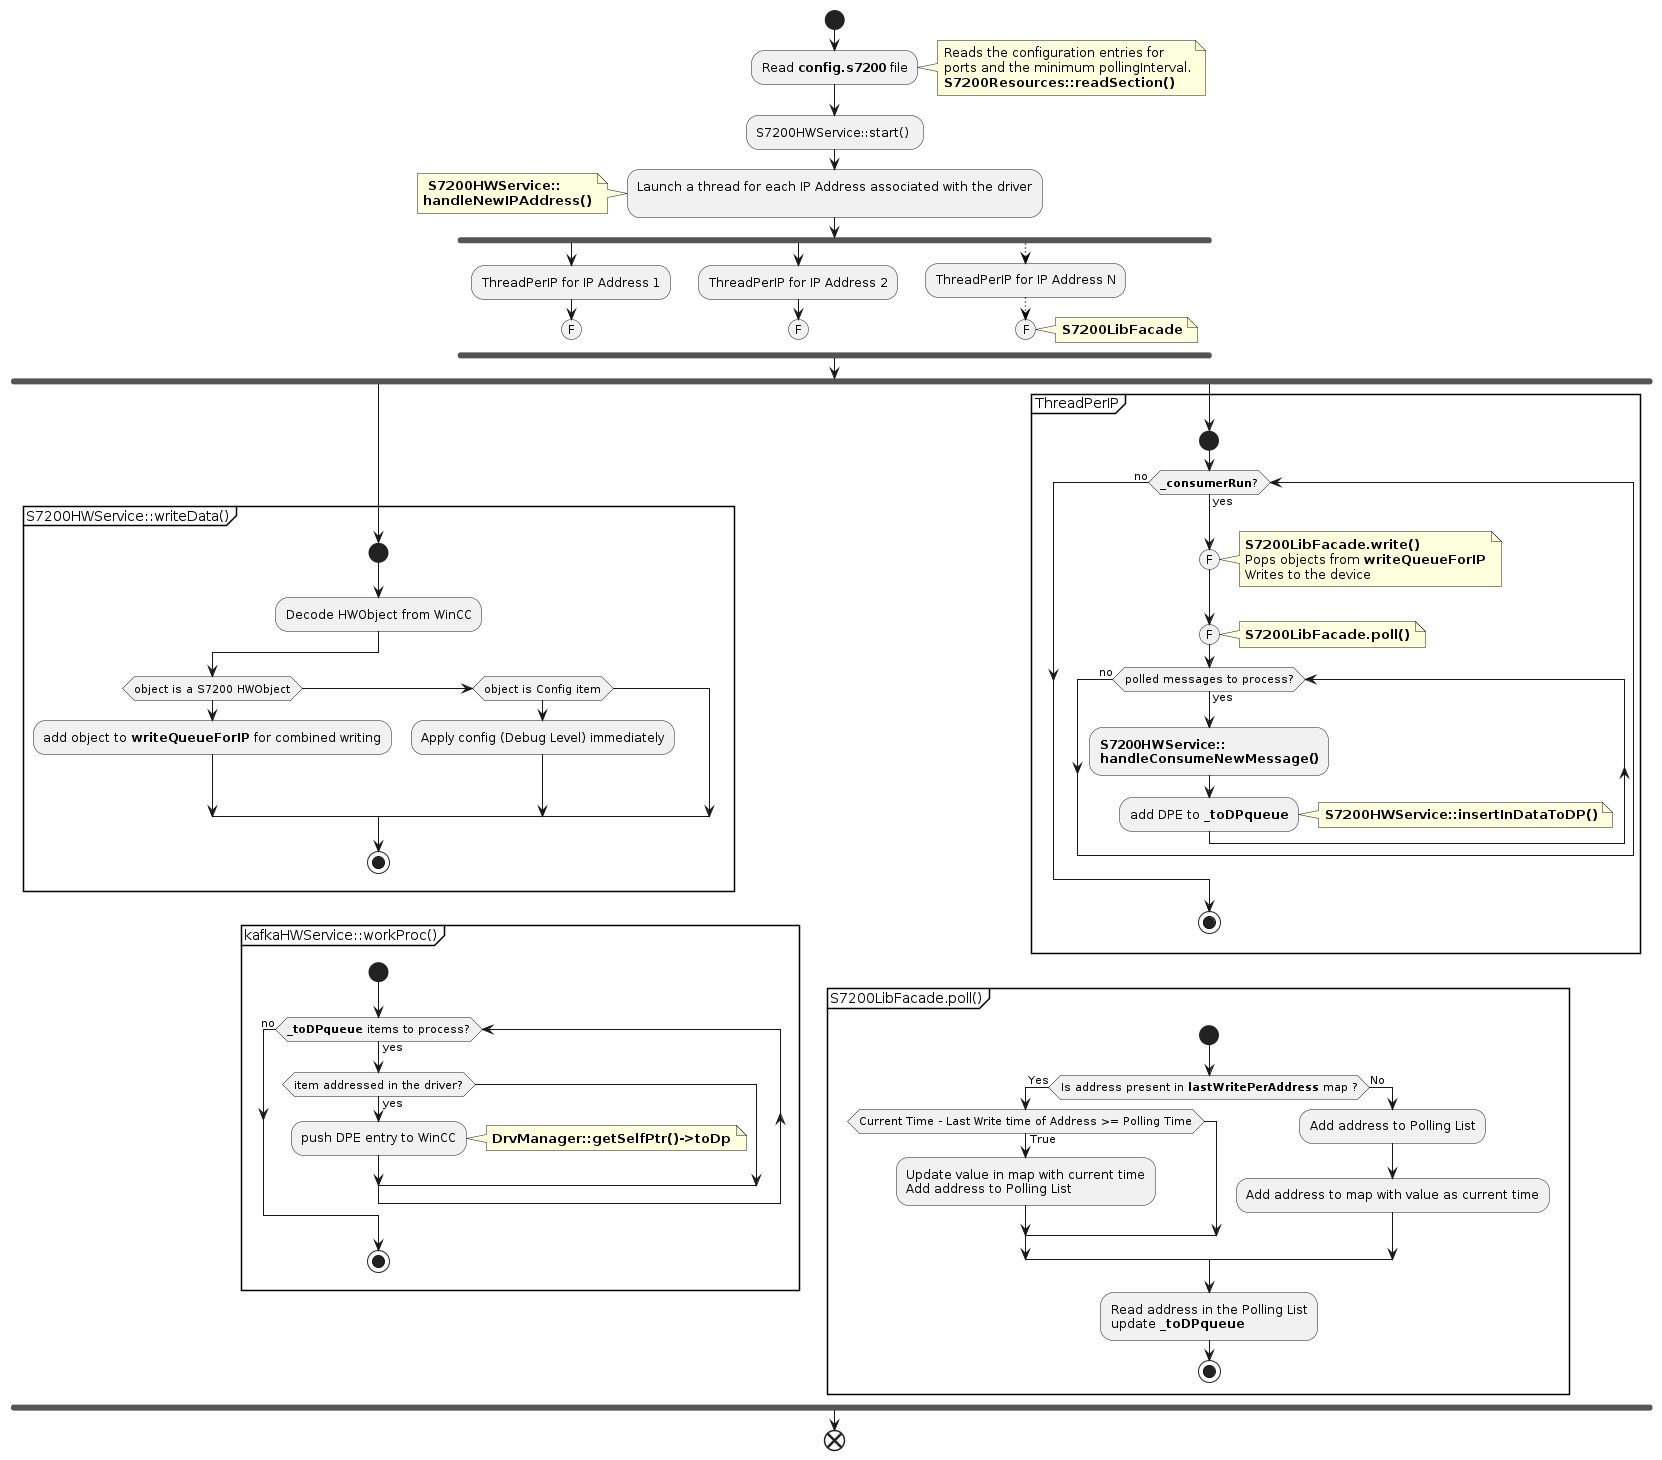

The diagram above was rendered by PlantUML. Its source (embedded in the PNG):
@startuml
start

:Read <b>config.s7200</b> file;
note right
    Reads the configuration entries for 
    ports and the minimum pollingInterval.
    <b>S7200Resources::readSection()</b>
end note   
:S7200HWService::start() ;

:Launch a thread for each IP Address associated with the driver
;
note left
    <b> S7200HWService::
    <b>handleNewIPAddress()
end note
fork
    :ThreadPerIP for IP Address 1;
    (F)
    detach
fork again
    :ThreadPerIP for IP Address 2;
    (F)
    detach
fork again 
    -[#black,dotted]->
    :ThreadPerIP for IP Address N;
    -[#black,dotted]->
    (F)
    note right
        <b>S7200LibFacade</b>
    end note    
    detach
end fork


fork
    partition S7200HWService::writeData() {
        start
        :Decode HWObject from WinCC;
        if(object is a S7200 HWObject) then
            :add object to <b>writeQueueForIP</b> for combined writing;
        else if(object is Config item) then
            :Apply config (Debug Level) immediately;
        endif
        stop
    }
    partition kafkaHWService::workProc() {
        start
        while (<b>_toDPqueue</b> items to process?) is (yes)
            if (item addressed in the driver?) then (yes)
                :push DPE entry to WinCC;
                note right
                    <b>DrvManager::getSelfPtr()->toDp</b>
                end note
            endif
        endwhile (no)  
        stop
    }

fork again 
    skinparam ConditionEndStyle hline
    partition ThreadPerIP {
        start
        while(<b>_consumerRun</b>?) is (yes)
            (F)
            note right
                <b>S7200LibFacade.write()</b>
                Pops objects from <b>writeQueueForIP</b>
                Writes to the device
            end note
            (F)
            note right 
                <b>S7200LibFacade.poll()</b>
            end note
            while (polled messages to process?) is (yes)
                :<b>S7200HWService::
                <b>handleConsumeNewMessage()</b>;
                :add DPE to <b>_toDPqueue</b>;
                note right
                    <b>S7200HWService::insertInDataToDP()</b>
                end note
            endwhile (no)   
        endwhile (no)
        stop
    }
partition S7200LibFacade.poll() {
    start
    if (Is address present in <b>lastWritePerAddress</b> map ?) then (Yes)
        if(Current Time - Last Write time of Address >= Polling Time) then (True)
            :Update value in map with current time
            Add address to Polling List;
        endif
    else (No)
        :Add address to Polling List;
        :Add address to map with value as current time; 
    endif
    :Read address in the Polling List
    update <b>_toDPqueue</b>;
    stop
}   

end fork


end
@enduml